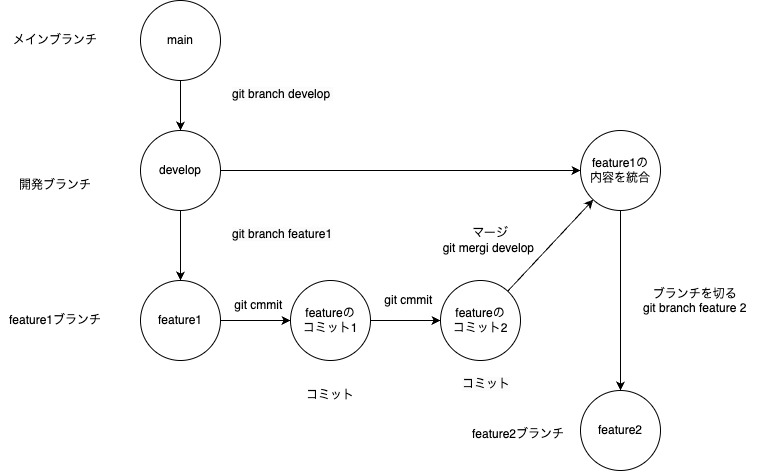

The diagram above was exported from draw.io. Its source (the exported page's mxGraphModel, read from the mxfile embedded in the PNG):
<mxGraphModel dx="484" dy="781" grid="1" gridSize="10" guides="1" tooltips="1" connect="1" arrows="1" fold="1" page="1" pageScale="1" pageWidth="827" pageHeight="1169" math="0" shadow="0">
  <root>
    <mxCell id="0" />
    <mxCell id="1" parent="0" />
    <mxCell id="15" value="" style="edgeStyle=none;html=1;" edge="1" parent="1" source="2" target="6">
      <mxGeometry relative="1" as="geometry" />
    </mxCell>
    <mxCell id="2" value="main" style="ellipse;whiteSpace=wrap;html=1;aspect=fixed;" vertex="1" parent="1">
      <mxGeometry x="150" y="250" width="80" height="80" as="geometry" />
    </mxCell>
    <mxCell id="14" style="edgeStyle=none;html=1;entryX=0;entryY=0.5;entryDx=0;entryDy=0;" edge="1" parent="1" source="6" target="10">
      <mxGeometry relative="1" as="geometry" />
    </mxCell>
    <mxCell id="16" value="" style="edgeStyle=none;html=1;" edge="1" parent="1" source="6" target="7">
      <mxGeometry relative="1" as="geometry" />
    </mxCell>
    <mxCell id="6" value="develop" style="ellipse;whiteSpace=wrap;html=1;aspect=fixed;" vertex="1" parent="1">
      <mxGeometry x="150" y="380" width="80" height="80" as="geometry" />
    </mxCell>
    <mxCell id="11" value="" style="edgeStyle=none;html=1;" edge="1" parent="1" source="7" target="8">
      <mxGeometry relative="1" as="geometry" />
    </mxCell>
    <mxCell id="7" value="feature1" style="ellipse;whiteSpace=wrap;html=1;aspect=fixed;" vertex="1" parent="1">
      <mxGeometry x="150" y="530" width="80" height="80" as="geometry" />
    </mxCell>
    <mxCell id="12" value="" style="edgeStyle=none;html=1;" edge="1" parent="1" source="8" target="9">
      <mxGeometry relative="1" as="geometry" />
    </mxCell>
    <mxCell id="8" value="&lt;div&gt;featureの&lt;/div&gt;コミット1" style="ellipse;whiteSpace=wrap;html=1;aspect=fixed;" vertex="1" parent="1">
      <mxGeometry x="300" y="530" width="80" height="80" as="geometry" />
    </mxCell>
    <mxCell id="13" value="" style="edgeStyle=none;html=1;" edge="1" parent="1" source="9" target="10">
      <mxGeometry relative="1" as="geometry" />
    </mxCell>
    <mxCell id="9" value="&lt;div&gt;&lt;span style=&quot;background-color: transparent;&quot;&gt;featureの&lt;/span&gt;&lt;/div&gt;&lt;div&gt;&lt;span style=&quot;background-color: transparent;&quot;&gt;コミット2&lt;/span&gt;&lt;/div&gt;" style="ellipse;whiteSpace=wrap;html=1;aspect=fixed;" vertex="1" parent="1">
      <mxGeometry x="450" y="530" width="80" height="80" as="geometry" />
    </mxCell>
    <mxCell id="24" style="edgeStyle=none;html=1;" edge="1" parent="1" source="10" target="23">
      <mxGeometry relative="1" as="geometry" />
    </mxCell>
    <mxCell id="10" value="feature1の&lt;div&gt;内容を統合&lt;/div&gt;" style="ellipse;whiteSpace=wrap;html=1;aspect=fixed;" vertex="1" parent="1">
      <mxGeometry x="590" y="380" width="80" height="80" as="geometry" />
    </mxCell>
    <mxCell id="17" value="メインブランチ" style="text;html=1;align=center;verticalAlign=middle;whiteSpace=wrap;rounded=0;" vertex="1" parent="1">
      <mxGeometry x="10" y="275" width="110" height="30" as="geometry" />
    </mxCell>
    <mxCell id="18" value="開発ブランチ" style="text;html=1;align=center;verticalAlign=middle;whiteSpace=wrap;rounded=0;" vertex="1" parent="1">
      <mxGeometry x="10" y="420" width="110" height="30" as="geometry" />
    </mxCell>
    <mxCell id="19" value="feature1ブランチ" style="text;html=1;align=center;verticalAlign=middle;whiteSpace=wrap;rounded=0;" vertex="1" parent="1">
      <mxGeometry x="10" y="555" width="110" height="30" as="geometry" />
    </mxCell>
    <mxCell id="20" value="マージ&lt;div&gt;git mergi develop&amp;nbsp;&lt;/div&gt;" style="text;html=1;align=center;verticalAlign=middle;whiteSpace=wrap;rounded=0;" vertex="1" parent="1">
      <mxGeometry x="430" y="475" width="140" height="30" as="geometry" />
    </mxCell>
    <mxCell id="22" value="&lt;span style=&quot;color: rgb(0, 0, 0); text-align: center;&quot;&gt;feature2ブランチ&lt;/span&gt;" style="text;whiteSpace=wrap;html=1;" vertex="1" parent="1">
      <mxGeometry x="480" y="670" width="130" height="40" as="geometry" />
    </mxCell>
    <mxCell id="23" value="feature2" style="ellipse;whiteSpace=wrap;html=1;aspect=fixed;" vertex="1" parent="1">
      <mxGeometry x="590" y="640" width="80" height="80" as="geometry" />
    </mxCell>
    <mxCell id="27" value="&lt;div style=&quot;text-align: center;&quot;&gt;ブランチを切る&lt;/div&gt;&lt;div style=&quot;text-align: center;&quot;&gt;git branch feature 2&lt;/div&gt;" style="text;whiteSpace=wrap;html=1;" vertex="1" parent="1">
      <mxGeometry x="651" y="530" width="130" height="40" as="geometry" />
    </mxCell>
    <mxCell id="29" value="git cmmit&amp;nbsp;" style="text;html=1;align=center;verticalAlign=middle;whiteSpace=wrap;rounded=0;" vertex="1" parent="1">
      <mxGeometry x="240" y="540" width="60" height="30" as="geometry" />
    </mxCell>
    <mxCell id="30" value="git cmmit&amp;nbsp;" style="text;html=1;align=center;verticalAlign=middle;whiteSpace=wrap;rounded=0;" vertex="1" parent="1">
      <mxGeometry x="390" y="535" width="60" height="30" as="geometry" />
    </mxCell>
    <mxCell id="31" value="&lt;span style=&quot;text-align: center; background-color: rgb(251, 251, 251); float: none; display: inline !important; color: rgb(0, 0, 0);&quot;&gt;git branch develop&lt;/span&gt;&lt;span style=&quot;background-color: light-dark(rgb(251, 251, 251), rgb(21, 21, 21)); text-align: center;&quot;&gt;&amp;nbsp;&lt;/span&gt;" style="text;whiteSpace=wrap;html=1;" vertex="1" parent="1">
      <mxGeometry x="240" y="330" width="130" height="40" as="geometry" />
    </mxCell>
    <mxCell id="32" value="&lt;span style=&quot;text-align: center; background-color: rgb(251, 251, 251); float: none; color: rgb(0, 0, 0); display: inline !important;&quot;&gt;git branch feature1&lt;/span&gt;" style="text;whiteSpace=wrap;html=1;" vertex="1" parent="1">
      <mxGeometry x="240" y="470" width="130" height="40" as="geometry" />
    </mxCell>
    <mxCell id="33" value="コミット" style="text;html=1;align=center;verticalAlign=middle;whiteSpace=wrap;rounded=0;" vertex="1" parent="1">
      <mxGeometry x="310" y="630" width="60" height="30" as="geometry" />
    </mxCell>
    <mxCell id="35" value="&lt;span style=&quot;color: rgb(0, 0, 0); font-family: Helvetica; font-size: 12px; font-style: normal; font-variant-ligatures: normal; font-variant-caps: normal; font-weight: 400; letter-spacing: normal; orphans: 2; text-align: center; text-indent: 0px; text-transform: none; widows: 2; word-spacing: 0px; -webkit-text-stroke-width: 0px; white-space: normal; background-color: rgb(251, 251, 251); text-decoration-thickness: initial; text-decoration-style: initial; text-decoration-color: initial; display: inline !important; float: none;&quot;&gt;コミット&lt;/span&gt;" style="text;whiteSpace=wrap;html=1;" vertex="1" parent="1">
      <mxGeometry x="470" y="620" width="80" height="40" as="geometry" />
    </mxCell>
  </root>
</mxGraphModel>